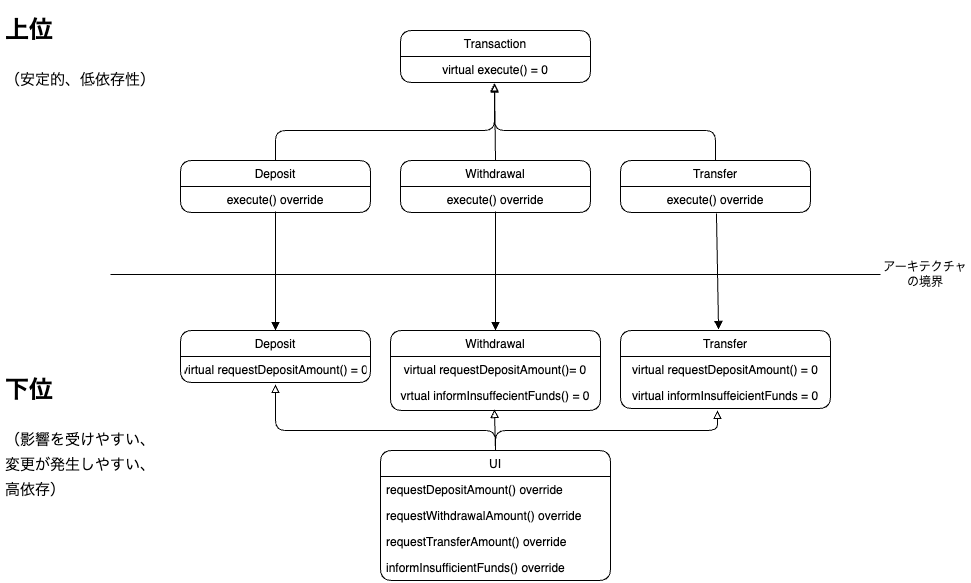

The diagram above was exported from draw.io. Its source (the exported page's mxGraphModel, read from the mxfile embedded in the PNG):
<mxGraphModel dx="727" dy="502" grid="1" gridSize="10" guides="1" tooltips="1" connect="1" arrows="1" fold="1" page="1" pageScale="1" pageWidth="1654" pageHeight="1169" math="0" shadow="0">
  <root>
    <mxCell id="0" />
    <mxCell id="1" parent="0" />
    <mxCell id="10" value="Transaction" style="swimlane;fontStyle=0;childLayout=stackLayout;horizontal=1;startSize=26;fillColor=none;horizontalStack=0;resizeParent=1;resizeParentMax=0;resizeLast=0;collapsible=1;marginBottom=0;rounded=1;arcSize=15;fontSize=12;" parent="1" vertex="1">
      <mxGeometry x="440" y="100" width="190" height="52" as="geometry" />
    </mxCell>
    <mxCell id="11" value="virtual execute() = 0" style="text;strokeColor=none;fillColor=none;align=center;verticalAlign=top;spacingLeft=4;spacingRight=4;overflow=hidden;rotatable=0;points=[[0,0.5],[1,0.5]];portConstraint=eastwest;rounded=1;" parent="10" vertex="1">
      <mxGeometry y="26" width="190" height="26" as="geometry" />
    </mxCell>
    <mxCell id="14" value="Deposit" style="swimlane;fontStyle=0;childLayout=stackLayout;horizontal=1;startSize=26;fillColor=none;horizontalStack=0;resizeParent=1;resizeParentMax=0;resizeLast=0;collapsible=1;marginBottom=0;rounded=1;arcSize=15;fontSize=12;" parent="1" vertex="1">
      <mxGeometry x="220" y="230" width="190" height="52" as="geometry" />
    </mxCell>
    <mxCell id="15" value="execute() override" style="text;strokeColor=none;fillColor=none;align=center;verticalAlign=top;spacingLeft=4;spacingRight=4;overflow=hidden;rotatable=0;points=[[0,0.5],[1,0.5]];portConstraint=eastwest;rounded=1;" parent="14" vertex="1">
      <mxGeometry y="26" width="190" height="26" as="geometry" />
    </mxCell>
    <mxCell id="18" value="Withdrawal" style="swimlane;fontStyle=0;childLayout=stackLayout;horizontal=1;startSize=26;fillColor=none;horizontalStack=0;resizeParent=1;resizeParentMax=0;resizeLast=0;collapsible=1;marginBottom=0;rounded=1;arcSize=15;fontSize=12;" parent="1" vertex="1">
      <mxGeometry x="440" y="230" width="190" height="52" as="geometry" />
    </mxCell>
    <mxCell id="19" value="execute() override" style="text;strokeColor=none;fillColor=none;align=center;verticalAlign=top;spacingLeft=4;spacingRight=4;overflow=hidden;rotatable=0;points=[[0,0.5],[1,0.5]];portConstraint=eastwest;rounded=1;" parent="18" vertex="1">
      <mxGeometry y="26" width="190" height="26" as="geometry" />
    </mxCell>
    <mxCell id="20" value="Transfer" style="swimlane;fontStyle=0;childLayout=stackLayout;horizontal=1;startSize=26;fillColor=none;horizontalStack=0;resizeParent=1;resizeParentMax=0;resizeLast=0;collapsible=1;marginBottom=0;rounded=1;arcSize=15;fontSize=12;" parent="1" vertex="1">
      <mxGeometry x="660" y="230" width="190" height="52" as="geometry" />
    </mxCell>
    <mxCell id="21" value="execute() override" style="text;strokeColor=none;fillColor=none;align=center;verticalAlign=top;spacingLeft=4;spacingRight=4;overflow=hidden;rotatable=0;points=[[0,0.5],[1,0.5]];portConstraint=eastwest;rounded=1;" parent="20" vertex="1">
      <mxGeometry y="26" width="190" height="26" as="geometry" />
    </mxCell>
    <mxCell id="23" value="" style="html=1;verticalAlign=bottom;labelBackgroundColor=none;endArrow=block;endFill=0;fontSize=12;startSize=26;exitX=0.5;exitY=0;exitDx=0;exitDy=0;entryX=0.495;entryY=1.058;entryDx=0;entryDy=0;entryPerimeter=0;" parent="1" source="18" target="11" edge="1">
      <mxGeometry width="160" relative="1" as="geometry">
        <mxPoint x="450" y="190" as="sourcePoint" />
        <mxPoint x="535" y="130" as="targetPoint" />
      </mxGeometry>
    </mxCell>
    <mxCell id="24" value="" style="html=1;verticalAlign=bottom;labelBackgroundColor=none;endArrow=block;endFill=0;fontSize=12;startSize=26;exitX=0.5;exitY=0;exitDx=0;exitDy=0;entryX=0.495;entryY=1.058;entryDx=0;entryDy=0;entryPerimeter=0;" parent="1" source="20" target="11" edge="1">
      <mxGeometry width="160" relative="1" as="geometry">
        <mxPoint x="545" y="240" as="sourcePoint" />
        <mxPoint x="540" y="140" as="targetPoint" />
        <Array as="points">
          <mxPoint x="755" y="200" />
          <mxPoint x="534" y="200" />
        </Array>
      </mxGeometry>
    </mxCell>
    <mxCell id="25" value="" style="html=1;verticalAlign=bottom;labelBackgroundColor=none;endArrow=block;endFill=0;fontSize=12;startSize=26;exitX=0.5;exitY=0;exitDx=0;exitDy=0;entryX=0.495;entryY=1.019;entryDx=0;entryDy=0;entryPerimeter=0;" parent="1" source="14" target="11" edge="1">
      <mxGeometry width="160" relative="1" as="geometry">
        <mxPoint x="765" y="240" as="sourcePoint" />
        <mxPoint x="544.05" y="143.50799999999998" as="targetPoint" />
        <Array as="points">
          <mxPoint x="315" y="200" />
          <mxPoint x="534" y="200" />
        </Array>
      </mxGeometry>
    </mxCell>
    <mxCell id="26" value="" style="html=1;verticalAlign=bottom;labelBackgroundColor=none;endArrow=block;endFill=1;fontSize=12;startSize=26;exitX=0.5;exitY=0.962;exitDx=0;exitDy=0;exitPerimeter=0;entryX=0.5;entryY=0;entryDx=0;entryDy=0;" parent="1" source="19" target="46" edge="1">
      <mxGeometry width="160" relative="1" as="geometry">
        <mxPoint x="534" y="270" as="sourcePoint" />
        <mxPoint x="540" y="380" as="targetPoint" />
      </mxGeometry>
    </mxCell>
    <mxCell id="27" value="" style="html=1;verticalAlign=bottom;labelBackgroundColor=none;endArrow=block;endFill=1;fontSize=12;startSize=26;exitX=0.505;exitY=1.038;exitDx=0;exitDy=0;exitPerimeter=0;entryX=0.467;entryY=-0.013;entryDx=0;entryDy=0;entryPerimeter=0;" parent="1" source="21" target="54" edge="1">
      <mxGeometry width="160" relative="1" as="geometry">
        <mxPoint x="544.05" y="296.004" as="sourcePoint" />
        <mxPoint x="756" y="390" as="targetPoint" />
        <Array as="points" />
      </mxGeometry>
    </mxCell>
    <mxCell id="28" value="" style="html=1;verticalAlign=bottom;labelBackgroundColor=none;endArrow=block;endFill=1;fontSize=12;startSize=26;exitX=0.5;exitY=0.962;exitDx=0;exitDy=0;exitPerimeter=0;entryX=0.5;entryY=0;entryDx=0;entryDy=0;" parent="1" source="15" target="44" edge="1">
      <mxGeometry width="160" relative="1" as="geometry">
        <mxPoint x="315" y="280" as="sourcePoint" />
        <mxPoint x="460" y="370" as="targetPoint" />
        <Array as="points">
          <mxPoint x="315" y="400" />
        </Array>
      </mxGeometry>
    </mxCell>
    <mxCell id="33" value="UI" style="swimlane;fontStyle=0;childLayout=stackLayout;horizontal=1;startSize=26;fillColor=none;horizontalStack=0;resizeParent=1;resizeParentMax=0;resizeLast=0;collapsible=1;marginBottom=0;rounded=1;fontSize=12;" parent="1" vertex="1">
      <mxGeometry x="420" y="520" width="230" height="130" as="geometry" />
    </mxCell>
    <mxCell id="34" value="requestDepositAmount() override" style="text;strokeColor=none;fillColor=none;align=left;verticalAlign=top;spacingLeft=4;spacingRight=4;overflow=hidden;rotatable=0;points=[[0,0.5],[1,0.5]];portConstraint=eastwest;rounded=1;fontSize=12;startSize=26;" parent="33" vertex="1">
      <mxGeometry y="26" width="230" height="26" as="geometry" />
    </mxCell>
    <mxCell id="35" value="requestWithdrawalAmount() override" style="text;strokeColor=none;fillColor=none;align=left;verticalAlign=top;spacingLeft=4;spacingRight=4;overflow=hidden;rotatable=0;points=[[0,0.5],[1,0.5]];portConstraint=eastwest;rounded=1;fontSize=12;startSize=26;" parent="33" vertex="1">
      <mxGeometry y="52" width="230" height="26" as="geometry" />
    </mxCell>
    <mxCell id="36" value="requestTransferAmount() override" style="text;strokeColor=none;fillColor=none;align=left;verticalAlign=top;spacingLeft=4;spacingRight=4;overflow=hidden;rotatable=0;points=[[0,0.5],[1,0.5]];portConstraint=eastwest;rounded=1;fontSize=12;startSize=26;" parent="33" vertex="1">
      <mxGeometry y="78" width="230" height="26" as="geometry" />
    </mxCell>
    <mxCell id="37" value="informInsufficientFunds() override" style="text;strokeColor=none;fillColor=none;align=left;verticalAlign=top;spacingLeft=4;spacingRight=4;overflow=hidden;rotatable=0;points=[[0,0.5],[1,0.5]];portConstraint=eastwest;rounded=1;fontSize=12;startSize=26;" parent="33" vertex="1">
      <mxGeometry y="104" width="230" height="26" as="geometry" />
    </mxCell>
    <mxCell id="39" value="" style="line;strokeWidth=1;fillColor=none;align=left;verticalAlign=middle;spacingTop=-1;spacingLeft=3;spacingRight=3;rotatable=0;labelPosition=right;points=[];portConstraint=eastwest;strokeColor=inherit;rounded=1;fontSize=12;startSize=26;" parent="1" vertex="1">
      <mxGeometry x="150" y="340" width="770" height="8" as="geometry" />
    </mxCell>
    <mxCell id="41" value="アーキテクチャの境界" style="text;html=1;strokeColor=none;fillColor=none;align=center;verticalAlign=middle;whiteSpace=wrap;rounded=0;fontSize=12;startSize=26;" parent="1" vertex="1">
      <mxGeometry x="920" y="329" width="90" height="30" as="geometry" />
    </mxCell>
    <mxCell id="42" value="&lt;h1 style=&quot;font-size: 24px;&quot;&gt;上位&lt;/h1&gt;&lt;p&gt;&lt;font style=&quot;font-size: 15px;&quot;&gt;（安定的、低依存性）&lt;/font&gt;&lt;/p&gt;" style="text;html=1;strokeColor=none;fillColor=none;spacing=5;spacingTop=-20;whiteSpace=wrap;overflow=hidden;rounded=0;strokeWidth=1;fontSize=21;" parent="1" vertex="1">
      <mxGeometry x="40" y="80" width="190" height="90" as="geometry" />
    </mxCell>
    <mxCell id="43" value="&lt;h1 style=&quot;font-size: 24px;&quot;&gt;下位&lt;/h1&gt;&lt;p&gt;&lt;font style=&quot;font-size: 15px;&quot;&gt;（影響を受けやすい、&lt;/font&gt;&lt;span style=&quot;background-color: initial; font-size: 15px;&quot;&gt;変更が発生しやすい、&lt;/span&gt;&lt;span style=&quot;background-color: initial; font-size: 15px;&quot;&gt;高依存&lt;/span&gt;&lt;span style=&quot;background-color: initial; font-size: 15px;&quot;&gt;）&lt;/span&gt;&lt;/p&gt;" style="text;html=1;strokeColor=none;fillColor=none;spacing=5;spacingTop=-20;whiteSpace=wrap;overflow=hidden;rounded=0;strokeWidth=1;fontSize=21;" parent="1" vertex="1">
      <mxGeometry x="40" y="440" width="160" height="130" as="geometry" />
    </mxCell>
    <mxCell id="44" value="Deposit" style="swimlane;fontStyle=0;childLayout=stackLayout;horizontal=1;startSize=26;fillColor=none;horizontalStack=0;resizeParent=1;resizeParentMax=0;resizeLast=0;collapsible=1;marginBottom=0;rounded=1;arcSize=15;fontSize=12;" vertex="1" parent="1">
      <mxGeometry x="220" y="400" width="190" height="52" as="geometry" />
    </mxCell>
    <mxCell id="45" value="virtual requestDepositAmount() = 0" style="text;strokeColor=none;fillColor=none;align=center;verticalAlign=top;spacingLeft=4;spacingRight=4;overflow=hidden;rotatable=0;points=[[0,0.5],[1,0.5]];portConstraint=eastwest;rounded=1;" vertex="1" parent="44">
      <mxGeometry y="26" width="190" height="26" as="geometry" />
    </mxCell>
    <mxCell id="46" value="Withdrawal" style="swimlane;fontStyle=0;childLayout=stackLayout;horizontal=1;startSize=26;fillColor=none;horizontalStack=0;resizeParent=1;resizeParentMax=0;resizeLast=0;collapsible=1;marginBottom=0;rounded=1;arcSize=15;fontSize=12;" vertex="1" parent="1">
      <mxGeometry x="430" y="400" width="210" height="80" as="geometry" />
    </mxCell>
    <mxCell id="47" value="virtual requestDepositAmount()= 0" style="text;strokeColor=none;fillColor=none;align=center;verticalAlign=top;spacingLeft=4;spacingRight=4;overflow=hidden;rotatable=0;points=[[0,0.5],[1,0.5]];portConstraint=eastwest;rounded=1;" vertex="1" parent="46">
      <mxGeometry y="26" width="210" height="26" as="geometry" />
    </mxCell>
    <mxCell id="59" value="vrtual informInsuffecientFunds() = 0" style="text;strokeColor=none;fillColor=none;align=center;verticalAlign=top;spacingLeft=4;spacingRight=4;overflow=hidden;rotatable=0;points=[[0,0.5],[1,0.5]];portConstraint=eastwest;rounded=1;" vertex="1" parent="46">
      <mxGeometry y="52" width="210" height="28" as="geometry" />
    </mxCell>
    <mxCell id="54" value="Transfer" style="swimlane;fontStyle=0;childLayout=stackLayout;horizontal=1;startSize=26;fillColor=none;horizontalStack=0;resizeParent=1;resizeParentMax=0;resizeLast=0;collapsible=1;marginBottom=0;rounded=1;arcSize=15;fontSize=12;" vertex="1" parent="1">
      <mxGeometry x="660" y="400" width="210" height="78" as="geometry" />
    </mxCell>
    <mxCell id="55" value="virtual requestDepositAmount() = 0" style="text;strokeColor=none;fillColor=none;align=center;verticalAlign=top;spacingLeft=4;spacingRight=4;overflow=hidden;rotatable=0;points=[[0,0.5],[1,0.5]];portConstraint=eastwest;rounded=1;" vertex="1" parent="54">
      <mxGeometry y="26" width="210" height="26" as="geometry" />
    </mxCell>
    <mxCell id="60" value="virtual informInsuffeicientFunds = 0" style="text;strokeColor=none;fillColor=none;align=center;verticalAlign=top;spacingLeft=4;spacingRight=4;overflow=hidden;rotatable=0;points=[[0,0.5],[1,0.5]];portConstraint=eastwest;rounded=1;" vertex="1" parent="54">
      <mxGeometry y="52" width="210" height="26" as="geometry" />
    </mxCell>
    <mxCell id="56" value="" style="html=1;verticalAlign=bottom;labelBackgroundColor=none;endArrow=block;endFill=0;fontSize=12;startSize=26;exitX=0.5;exitY=0;exitDx=0;exitDy=0;entryX=0.5;entryY=1.077;entryDx=0;entryDy=0;entryPerimeter=0;" edge="1" parent="1" source="33" target="45">
      <mxGeometry width="160" relative="1" as="geometry">
        <mxPoint x="531" y="536.49" as="sourcePoint" />
        <mxPoint x="310.04999999999995" y="459.99800000000005" as="targetPoint" />
        <Array as="points">
          <mxPoint x="535" y="500" />
          <mxPoint x="315" y="500" />
        </Array>
      </mxGeometry>
    </mxCell>
    <mxCell id="57" value="" style="html=1;verticalAlign=bottom;labelBackgroundColor=none;endArrow=block;endFill=0;fontSize=12;startSize=26;exitX=0.5;exitY=0;exitDx=0;exitDy=0;" edge="1" parent="1" source="33">
      <mxGeometry width="160" relative="1" as="geometry">
        <mxPoint x="540" y="500" as="sourcePoint" />
        <mxPoint x="757" y="480" as="targetPoint" />
        <Array as="points">
          <mxPoint x="535" y="500" />
          <mxPoint x="757" y="500" />
        </Array>
      </mxGeometry>
    </mxCell>
    <mxCell id="58" value="" style="html=1;verticalAlign=bottom;labelBackgroundColor=none;endArrow=block;endFill=0;fontSize=12;startSize=26;exitX=0.5;exitY=0;exitDx=0;exitDy=0;entryX=0.495;entryY=0.964;entryDx=0;entryDy=0;entryPerimeter=0;" edge="1" parent="1" source="33" target="59">
      <mxGeometry width="160" relative="1" as="geometry">
        <mxPoint x="545" y="530" as="sourcePoint" />
        <mxPoint x="540" y="480" as="targetPoint" />
        <Array as="points" />
      </mxGeometry>
    </mxCell>
  </root>
</mxGraphModel>